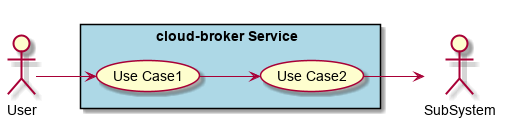

The diagram above was rendered by PlantUML. Its source (embedded in the PNG):
@startuml

left to right direction

actor :User:
actor :SubSystem:


rectangle "cloud-broker Service" #lightblue {
    UseCase UC1  as "Use Case1"
    UseCase UC2  as "Use Case2"

    User --> UC1
    UC1 --> UC2
    UC2 --> SubSystem
}

@enduml